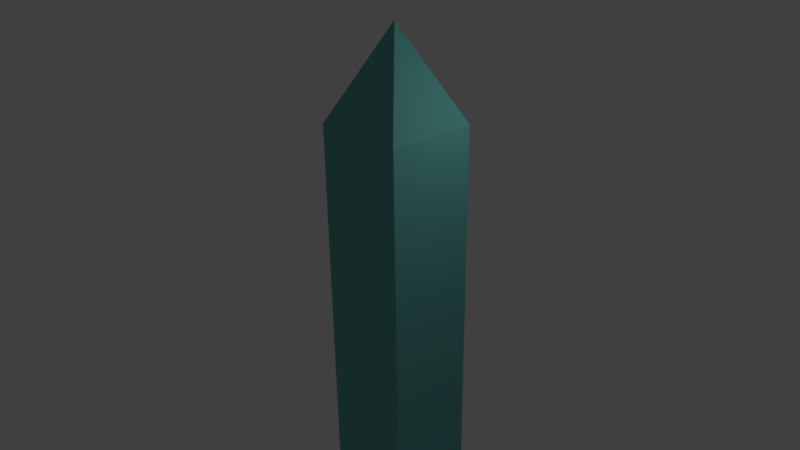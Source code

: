 # Source: wall.blend  (saved by Blender 2.77.0; exported with 4.5.12 LTS)
import bpy
from mathutils import Matrix  # noqa: F401  (used for matrix-valued properties, if any)

bpy.ops.wm.read_factory_settings(use_empty=True)
scene = bpy.context.scene
scene.name = 'Scene'

# ---- collections
col_collection_1 = bpy.data.collections.new('Collection 1'); scene.collection.children.link(col_collection_1)

# ---- materials (node trees are filled in below, after node groups)
mat_material = bpy.data.materials.new('Material')
mat_material.alpha_threshold = 0.0
mat_material.use_transparent_shadow = False
mat_material.diffuse_color = (0.1416, 0.477, 0.4503, 1.0)
mat_material.roughness = 0.5
mat_material.line_color = (0.0, 0.0, 0.0, 1.0)

# ---- material node trees

# ---- world
world_world = bpy.data.worlds.new('World'); scene.world = world_world
world_world.color = (0.05088, 0.05088, 0.05088)
world_world.use_sun_shadow = False
world_world.sun_shadow_jitter_overblur = 0.0
world_world.cycles.sampling_method = 'MANUAL'

# ---- cameras
cam_camera = bpy.data.cameras.new('Camera')
cam_camera.clip_end = 100.0
cam_camera.lens = 35.0
cam_camera.sensor_width = 32.0
cam_camera.sensor_height = 18.0
cam_camera.ortho_scale = 7.314
cam_camera.dof.focus_distance = 0.0
cam_camera.dof.aperture_fstop = 128.0

# ---- lights
light_lamp = bpy.data.lights.new('Lamp', 'POINT')
light_lamp.transmission_factor = 0.0
light_lamp.cutoff_distance = 30.0
light_lamp.energy = 100.0
light_lamp.shadow_buffer_clip_start = 1.001
light_lamp.shadow_soft_size = 0.1
light_lamp.shadow_maximum_resolution = 0.006
light_lamp.use_absolute_resolution = True

# ---- meshes
me_cube = bpy.data.meshes.new('Cube')
me_cube.from_pydata([(-1.005, -1.004, 0.9994), (-0.002008, -0.0006743, 1.466), (-1.005, 0.9961, 0.9994), (-0.002008, -0.007099, 1.466), (0.9948, -1.004, 0.9994), (-0.008433, -0.0006743, 1.466), (0.9948, 0.9961, 0.9994), (-0.008433, -0.007099, 1.466), (1.0, 1.0, -1.0), (1.0, -1.0, -1.0), (-1.0, -1.0, -1.0), (-1.0, 1.0, -1.0), (1.0, 1.0, 1.0), (1.0, -1.0, 1.0), (-1.0, -1.0, 1.0), (-1.0, 1.0, 1.0)], [], [(1, 3, 2, 0), (3, 7, 6, 2), (7, 5, 4, 6), (5, 1, 0, 4), (0, 2, 6, 4), (5, 7, 3, 1), (8, 9, 10, 11), (12, 15, 14, 13), (8, 12, 13, 9), (9, 13, 14, 10), (10, 14, 15, 11), (12, 8, 11, 15)])
me_cube.materials.append(mat_material)
me_cube.use_remesh_preserve_volume = False
me_cube.use_remesh_preserve_attributes = False
me_cube.use_mirror_vertex_groups = False
me_cube.update()

# ---- objects
ob_cube = bpy.data.objects.new('Cube', me_cube)
ob_lamp = bpy.data.objects.new('Lamp', light_lamp)
ob_camera = bpy.data.objects.new('Camera', cam_camera)

# ---- transforms, parenting, visibility, modifiers, constraints
ob_cube.location = (0.0, 0.0, 0.0)
ob_cube.scale = (1.0, 1.0, 4.289)
ob_cube.lock_rotations_4d = False
ob_cube.empty_display_type = 'ARROWS'
ob_cube.lineart.crease_threshold = 0.0
ob_lamp.location = (4.076, 1.005, 5.904)
ob_lamp.rotation_euler = (0.6503, 0.05522, 1.866)
ob_lamp.lock_rotations_4d = False
ob_lamp.empty_display_type = 'ARROWS'
ob_lamp.color = (0.0, 0.0, 0.0, 0.0)
ob_lamp.lineart.crease_threshold = 0.0
ob_camera.location = (11.7, -10.84, 10.05)
ob_camera.rotation_euler = (1.109, 0.01082, 0.8149)
ob_camera.lock_rotations_4d = False
ob_camera.empty_display_type = 'ARROWS'
ob_camera.color = (0.0, 0.0, 0.0, 0.0)
ob_camera.display_type = 'WIRE'
ob_camera.lineart.crease_threshold = 0.0

# ---- collection membership
col_collection_1.objects.link(ob_cube)
col_collection_1.objects.link(ob_lamp)
col_collection_1.objects.link(ob_camera)

# ---- scene / render settings (as saved in the file)
scene.camera = ob_camera
scene.frame_start = 1; scene.frame_end = 250; scene.frame_set(1)
scene.render.engine = 'BLENDER_EEVEE_NEXT'
scene.render.resolution_percentage = 50
scene.render.dither_intensity = 0.0
scene.cycles.use_denoising = False
scene.cycles.samples = 128
scene.cycles.sampling_pattern = 'TABULATED_SOBOL'
scene.cycles.light_sampling_threshold = 0.0
scene.cycles.use_adaptive_sampling = False
scene.cycles.use_light_tree = False
scene.cycles.blur_glossy = 0.0
scene.cycles.sample_clamp_indirect = 0.0
scene.view_settings.view_transform = 'Standard'
bpy.context.view_layer.update()
